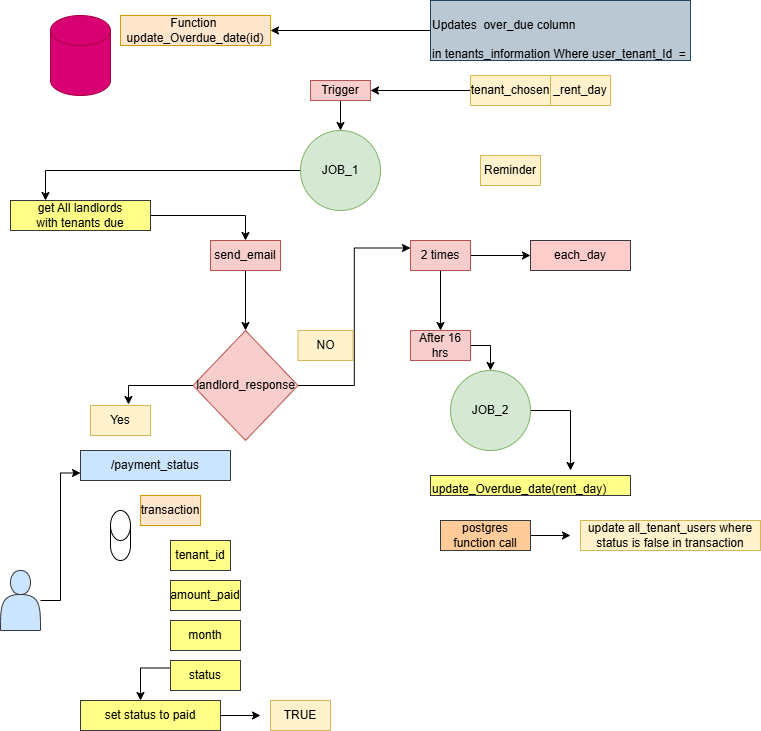

The diagram above was exported from draw.io. Its source (the exported page's mxGraphModel, read from the mxfile embedded in the PNG):
<mxGraphModel dx="872" dy="473" grid="1" gridSize="10" guides="1" tooltips="1" connect="1" arrows="1" fold="1" page="1" pageScale="1" pageWidth="850" pageHeight="1100" math="0" shadow="0">
  <root>
    <mxCell id="0" />
    <mxCell id="1" parent="0" />
    <mxCell id="OTvEQeZggfp4D2SAo2zI-1" parent="1" style="shape=cylinder3;whiteSpace=wrap;html=1;boundedLbl=1;backgroundOutline=1;size=15;fillColor=#d80073;fontColor=#ffffff;strokeColor=#A50040;" value="" vertex="1">
      <mxGeometry height="80" width="60" x="120" y="55" as="geometry" />
    </mxCell>
    <mxCell id="OTvEQeZggfp4D2SAo2zI-2" parent="1" style="text;html=1;whiteSpace=wrap;strokeColor=#d79b00;fillColor=#ffe6cc;align=center;verticalAlign=middle;rounded=0;" value="Function&amp;nbsp;&lt;div&gt;update_Overdue_date(id)&lt;/div&gt;" vertex="1">
      <mxGeometry height="30" width="150" x="190" y="55" as="geometry" />
    </mxCell>
    <mxCell id="kKgSSLATEc0Y9Nd8g2LM-2" edge="1" parent="1" source="OTvEQeZggfp4D2SAo2zI-3" style="edgeStyle=orthogonalEdgeStyle;rounded=0;orthogonalLoop=1;jettySize=auto;html=1;" target="OTvEQeZggfp4D2SAo2zI-2">
      <mxGeometry relative="1" as="geometry" />
    </mxCell>
    <mxCell id="OTvEQeZggfp4D2SAo2zI-3" parent="1" style="text;html=1;whiteSpace=wrap;overflow=hidden;rounded=0;fillColor=#bac8d3;strokeColor=#23445d;" value="&lt;h1 style=&quot;margin-top: 0px;&quot;&gt;&lt;span style=&quot;background-color: transparent; color: light-dark(rgb(0, 0, 0), rgb(255, 255, 255)); font-size: 12px; font-weight: normal;&quot;&gt;Updates&amp;nbsp;&amp;nbsp;&lt;/span&gt;&lt;span style=&quot;background-color: transparent; color: light-dark(rgb(0, 0, 0), rgb(255, 255, 255)); font-size: 12px; font-weight: normal;&quot;&gt;over_due column in&amp;nbsp;&lt;/span&gt;&lt;span style=&quot;background-color: transparent; color: light-dark(rgb(0, 0, 0), rgb(255, 255, 255)); font-size: 12px; font-weight: normal;&quot;&gt;tenants_information Where user_tenant_Id&amp;nbsp; = id&lt;/span&gt;&lt;/h1&gt;&lt;div&gt;&lt;span style=&quot;background-color: transparent; color: light-dark(rgb(0, 0, 0), rgb(255, 255, 255)); font-size: 12px; font-weight: normal;&quot;&gt;&lt;br&gt;&lt;/span&gt;&lt;/div&gt;&lt;div&gt;&lt;span style=&quot;background-color: transparent; color: light-dark(rgb(0, 0, 0), rgb(255, 255, 255)); font-size: 12px; font-weight: normal;&quot;&gt;&lt;br&gt;&lt;/span&gt;&lt;/div&gt;&lt;h1 style=&quot;margin-top: 0px;&quot;&gt;&lt;span style=&quot;background-color: transparent; color: light-dark(rgb(0, 0, 0), rgb(255, 255, 255));&quot;&gt;&amp;nbsp;&lt;/span&gt;&lt;span style=&quot;background-color: transparent; color: light-dark(rgb(0, 0, 0), rgb(255, 255, 255)); font-size: 12px; font-weight: normal;&quot;&gt;.&lt;/span&gt;&lt;/h1&gt;" vertex="1">
      <mxGeometry height="60" width="260" x="500" y="40" as="geometry" />
    </mxCell>
    <mxCell id="kKgSSLATEc0Y9Nd8g2LM-4" edge="1" parent="1" source="OTvEQeZggfp4D2SAo2zI-6" style="edgeStyle=orthogonalEdgeStyle;rounded=0;orthogonalLoop=1;jettySize=auto;html=1;" target="OTvEQeZggfp4D2SAo2zI-9">
      <mxGeometry relative="1" as="geometry" />
    </mxCell>
    <mxCell id="OTvEQeZggfp4D2SAo2zI-6" parent="1" style="text;html=1;whiteSpace=wrap;strokeColor=#b85450;fillColor=#f8cecc;align=center;verticalAlign=middle;rounded=0;" value="Trigger" vertex="1">
      <mxGeometry height="20" width="60" x="380" y="120" as="geometry" />
    </mxCell>
    <mxCell id="kKgSSLATEc0Y9Nd8g2LM-3" edge="1" parent="1" source="OTvEQeZggfp4D2SAo2zI-8" style="edgeStyle=orthogonalEdgeStyle;rounded=0;orthogonalLoop=1;jettySize=auto;html=1;entryX=1;entryY=0.5;entryDx=0;entryDy=0;" target="OTvEQeZggfp4D2SAo2zI-6">
      <mxGeometry relative="1" as="geometry" />
    </mxCell>
    <mxCell id="OTvEQeZggfp4D2SAo2zI-8" parent="1" style="text;html=1;whiteSpace=wrap;strokeColor=#d6b656;fillColor=#fff2cc;align=center;verticalAlign=middle;rounded=0;" value="tenant_chosen" vertex="1">
      <mxGeometry height="30" width="80" x="540" y="115" as="geometry" />
    </mxCell>
    <mxCell id="OTvEQeZggfp4D2SAo2zI-155" edge="1" parent="1" source="OTvEQeZggfp4D2SAo2zI-9" style="edgeStyle=orthogonalEdgeStyle;rounded=0;orthogonalLoop=1;jettySize=auto;html=1;entryX=0.25;entryY=0;entryDx=0;entryDy=0;" target="OTvEQeZggfp4D2SAo2zI-151">
      <mxGeometry relative="1" as="geometry" />
    </mxCell>
    <mxCell id="OTvEQeZggfp4D2SAo2zI-9" parent="1" style="ellipse;whiteSpace=wrap;html=1;fillColor=#d5e8d4;strokeColor=#82b366;" value="JOB_1" vertex="1">
      <mxGeometry height="80" width="80" x="370" y="170" as="geometry" />
    </mxCell>
    <mxCell id="OTvEQeZggfp4D2SAo2zI-11" parent="1" style="text;html=1;whiteSpace=wrap;strokeColor=#d6b656;fillColor=#fff2cc;align=center;verticalAlign=middle;rounded=0;" value="_rent_day" vertex="1">
      <mxGeometry height="30" width="60" x="620" y="115" as="geometry" />
    </mxCell>
    <mxCell id="kKgSSLATEc0Y9Nd8g2LM-9" edge="1" parent="1" source="OTvEQeZggfp4D2SAo2zI-13" style="edgeStyle=orthogonalEdgeStyle;rounded=0;orthogonalLoop=1;jettySize=auto;html=1;entryX=0.5;entryY=0;entryDx=0;entryDy=0;" target="OTvEQeZggfp4D2SAo2zI-17">
      <mxGeometry relative="1" as="geometry" />
    </mxCell>
    <mxCell id="OTvEQeZggfp4D2SAo2zI-13" parent="1" style="text;html=1;whiteSpace=wrap;strokeColor=#b85450;fillColor=#f8cecc;align=center;verticalAlign=middle;rounded=0;" value="send_email" vertex="1">
      <mxGeometry height="30" width="70" x="280" y="280" as="geometry" />
    </mxCell>
    <mxCell id="OTvEQeZggfp4D2SAo2zI-14" parent="1" style="text;html=1;whiteSpace=wrap;strokeColor=#d6b656;fillColor=#fff2cc;align=center;verticalAlign=middle;rounded=0;" value="Reminder" vertex="1">
      <mxGeometry height="30" width="60" x="550" y="195" as="geometry" />
    </mxCell>
    <mxCell id="kKgSSLATEc0Y9Nd8g2LM-14" edge="1" parent="1" source="OTvEQeZggfp4D2SAo2zI-17" style="edgeStyle=orthogonalEdgeStyle;rounded=0;orthogonalLoop=1;jettySize=auto;html=1;entryX=0;entryY=0.25;entryDx=0;entryDy=0;" target="OTvEQeZggfp4D2SAo2zI-25">
      <mxGeometry relative="1" as="geometry">
        <mxPoint x="390" y="330" as="targetPoint" />
      </mxGeometry>
    </mxCell>
    <mxCell id="OTvEQeZggfp4D2SAo2zI-17" parent="1" style="rhombus;whiteSpace=wrap;html=1;fillColor=#f8cecc;strokeColor=#b85450;" value="landlord_response" vertex="1">
      <mxGeometry height="110" width="105" x="262.5" y="370" as="geometry" />
    </mxCell>
    <mxCell id="OTvEQeZggfp4D2SAo2zI-19" parent="1" style="text;html=1;whiteSpace=wrap;strokeColor=#d6b656;fillColor=#fff2cc;align=center;verticalAlign=middle;rounded=0;" value="Yes" vertex="1">
      <mxGeometry height="30" width="60" x="160" y="445" as="geometry" />
    </mxCell>
    <mxCell id="FvW0Pq4H3UPSEkDt8YrG-5" edge="1" parent="1" source="OTvEQeZggfp4D2SAo2zI-25" style="edgeStyle=orthogonalEdgeStyle;rounded=0;orthogonalLoop=1;jettySize=auto;html=1;entryX=0.5;entryY=0;entryDx=0;entryDy=0;" target="OTvEQeZggfp4D2SAo2zI-101">
      <mxGeometry relative="1" as="geometry" />
    </mxCell>
    <mxCell id="kKgSSLATEc0Y9Nd8g2LM-6" edge="1" parent="1" source="OTvEQeZggfp4D2SAo2zI-25" style="edgeStyle=orthogonalEdgeStyle;rounded=0;orthogonalLoop=1;jettySize=auto;html=1;entryX=0;entryY=0.5;entryDx=0;entryDy=0;" target="OTvEQeZggfp4D2SAo2zI-99">
      <mxGeometry relative="1" as="geometry" />
    </mxCell>
    <mxCell id="OTvEQeZggfp4D2SAo2zI-25" parent="1" style="text;html=1;whiteSpace=wrap;strokeColor=#b85450;fillColor=#f8cecc;align=center;verticalAlign=middle;rounded=0;" value="2 times" vertex="1">
      <mxGeometry height="30" width="60" x="480" y="280" as="geometry" />
    </mxCell>
    <mxCell id="OTvEQeZggfp4D2SAo2zI-27" parent="1" style="shape=cylinder3;whiteSpace=wrap;html=1;boundedLbl=1;backgroundOutline=1;size=15;" value="" vertex="1">
      <mxGeometry height="50" width="20" x="180" y="550" as="geometry" />
    </mxCell>
    <mxCell id="OTvEQeZggfp4D2SAo2zI-35" edge="1" parent="1" source="OTvEQeZggfp4D2SAo2zI-17" style="edgeStyle=orthogonalEdgeStyle;rounded=0;orthogonalLoop=1;jettySize=auto;html=1;entryX=0.633;entryY=-0.033;entryDx=0;entryDy=0;entryPerimeter=0;" target="OTvEQeZggfp4D2SAo2zI-19">
      <mxGeometry relative="1" as="geometry" />
    </mxCell>
    <mxCell id="OTvEQeZggfp4D2SAo2zI-38" parent="1" style="text;html=1;whiteSpace=wrap;strokeColor=#d79b00;fillColor=#ffe6cc;align=center;verticalAlign=middle;rounded=0;" value="transaction" vertex="1">
      <mxGeometry height="30" width="60" x="210" y="535" as="geometry" />
    </mxCell>
    <mxCell id="OTvEQeZggfp4D2SAo2zI-157" edge="1" parent="1" source="OTvEQeZggfp4D2SAo2zI-162" style="edgeStyle=orthogonalEdgeStyle;rounded=0;orthogonalLoop=1;jettySize=auto;html=1;exitX=0;exitY=0.25;exitDx=0;exitDy=0;">
      <mxGeometry relative="1" as="geometry">
        <mxPoint x="210" y="740" as="targetPoint" />
      </mxGeometry>
    </mxCell>
    <mxCell id="OTvEQeZggfp4D2SAo2zI-39" parent="1" style="text;html=1;whiteSpace=wrap;strokeColor=#36393d;fillColor=#ffff88;align=center;verticalAlign=middle;rounded=0;" value="tenant_id" vertex="1">
      <mxGeometry height="30" width="60" x="240" y="580" as="geometry" />
    </mxCell>
    <mxCell id="OTvEQeZggfp4D2SAo2zI-41" parent="1" style="text;html=1;whiteSpace=wrap;strokeColor=#36393d;fillColor=#ffff88;align=center;verticalAlign=middle;rounded=0;" value="amount_paid" vertex="1">
      <mxGeometry height="30" width="70" x="240" y="620" as="geometry" />
    </mxCell>
    <mxCell id="OTvEQeZggfp4D2SAo2zI-42" parent="1" style="text;html=1;whiteSpace=wrap;strokeColor=#36393d;fillColor=#ffff88;align=center;verticalAlign=middle;rounded=0;" value="month" vertex="1">
      <mxGeometry height="30" width="70" x="240" y="660" as="geometry" />
    </mxCell>
    <mxCell id="OTvEQeZggfp4D2SAo2zI-59" parent="1" style="text;html=1;whiteSpace=wrap;strokeColor=#36393d;fillColor=#cce5ff;align=center;verticalAlign=middle;rounded=0;" value="/payment_status" vertex="1">
      <mxGeometry height="30" width="150" x="150" y="490" as="geometry" />
    </mxCell>
    <mxCell id="OTvEQeZggfp4D2SAo2zI-63" edge="1" parent="1" source="OTvEQeZggfp4D2SAo2zI-62" style="edgeStyle=orthogonalEdgeStyle;rounded=0;orthogonalLoop=1;jettySize=auto;html=1;entryX=0;entryY=0.75;entryDx=0;entryDy=0;" target="OTvEQeZggfp4D2SAo2zI-59">
      <mxGeometry relative="1" as="geometry" />
    </mxCell>
    <mxCell id="OTvEQeZggfp4D2SAo2zI-62" parent="1" style="shape=actor;whiteSpace=wrap;html=1;fillColor=#cce5ff;strokeColor=#36393d;" value="" vertex="1">
      <mxGeometry height="60" width="40" x="70" y="610" as="geometry" />
    </mxCell>
    <mxCell id="OTvEQeZggfp4D2SAo2zI-173" edge="1" parent="1" source="OTvEQeZggfp4D2SAo2zI-66" style="edgeStyle=orthogonalEdgeStyle;rounded=0;orthogonalLoop=1;jettySize=auto;html=1;">
      <mxGeometry relative="1" as="geometry">
        <mxPoint x="640" y="510" as="targetPoint" />
      </mxGeometry>
    </mxCell>
    <mxCell id="OTvEQeZggfp4D2SAo2zI-66" parent="1" style="ellipse;whiteSpace=wrap;html=1;fillColor=#d5e8d4;strokeColor=#82b366;" value="JOB_2" vertex="1">
      <mxGeometry height="80" width="80" x="520" y="410" as="geometry" />
    </mxCell>
    <mxCell id="OTvEQeZggfp4D2SAo2zI-69" parent="1" style="text;whiteSpace=wrap;html=1;fillColor=#ffff88;strokeColor=#36393d;" value="update_Overdue_date(rent_day)" vertex="1">
      <mxGeometry height="20" width="200" x="500" y="515" as="geometry" />
    </mxCell>
    <mxCell id="FvW0Pq4H3UPSEkDt8YrG-14" edge="1" parent="1" source="OTvEQeZggfp4D2SAo2zI-70" style="edgeStyle=orthogonalEdgeStyle;rounded=0;orthogonalLoop=1;jettySize=auto;html=1;">
      <mxGeometry relative="1" as="geometry">
        <mxPoint x="640" y="575" as="targetPoint" />
      </mxGeometry>
    </mxCell>
    <mxCell id="OTvEQeZggfp4D2SAo2zI-70" parent="1" style="text;html=1;whiteSpace=wrap;strokeColor=#36393d;fillColor=#ffcc99;align=center;verticalAlign=middle;rounded=0;" value="postgres function call" vertex="1">
      <mxGeometry height="30" width="90" x="510" y="560" as="geometry" />
    </mxCell>
    <mxCell id="OTvEQeZggfp4D2SAo2zI-99" parent="1" style="text;html=1;whiteSpace=wrap;strokeColor=#36393d;fillColor=#ffcccc;align=center;verticalAlign=middle;rounded=0;" value="each_day" vertex="1">
      <mxGeometry height="30" width="100" x="600" y="280" as="geometry" />
    </mxCell>
    <mxCell id="kKgSSLATEc0Y9Nd8g2LM-20" edge="1" parent="1" source="OTvEQeZggfp4D2SAo2zI-101" style="edgeStyle=orthogonalEdgeStyle;rounded=0;orthogonalLoop=1;jettySize=auto;html=1;">
      <mxGeometry relative="1" as="geometry">
        <mxPoint x="560" y="410" as="targetPoint" />
      </mxGeometry>
    </mxCell>
    <mxCell id="OTvEQeZggfp4D2SAo2zI-101" parent="1" style="text;html=1;whiteSpace=wrap;strokeColor=#b85450;fillColor=#f8cecc;align=center;verticalAlign=middle;rounded=0;" value="After 16 hrs" vertex="1">
      <mxGeometry height="30" width="60" x="480" y="370" as="geometry" />
    </mxCell>
    <mxCell id="kKgSSLATEc0Y9Nd8g2LM-7" edge="1" parent="1" source="OTvEQeZggfp4D2SAo2zI-151" style="edgeStyle=orthogonalEdgeStyle;rounded=0;orthogonalLoop=1;jettySize=auto;html=1;" target="OTvEQeZggfp4D2SAo2zI-13" value="">
      <mxGeometry relative="1" as="geometry" />
    </mxCell>
    <mxCell id="OTvEQeZggfp4D2SAo2zI-151" parent="1" style="text;html=1;whiteSpace=wrap;strokeColor=#36393d;fillColor=#ffff88;align=center;verticalAlign=middle;rounded=0;" value="get All landlords&lt;div&gt;with tenants due&lt;/div&gt;" vertex="1">
      <mxGeometry height="30" width="140" x="80" y="240" as="geometry" />
    </mxCell>
    <mxCell id="kKgSSLATEc0Y9Nd8g2LM-16" edge="1" parent="1" source="OTvEQeZggfp4D2SAo2zI-158" style="edgeStyle=orthogonalEdgeStyle;rounded=0;orthogonalLoop=1;jettySize=auto;html=1;">
      <mxGeometry relative="1" as="geometry">
        <mxPoint x="330" y="755" as="targetPoint" />
      </mxGeometry>
    </mxCell>
    <mxCell id="OTvEQeZggfp4D2SAo2zI-158" parent="1" style="text;html=1;whiteSpace=wrap;strokeColor=#36393d;fillColor=#ffff88;align=center;verticalAlign=middle;rounded=0;" value="set status to paid" vertex="1">
      <mxGeometry height="30" width="140" x="150" y="740" as="geometry" />
    </mxCell>
    <mxCell id="OTvEQeZggfp4D2SAo2zI-162" parent="1" style="text;html=1;whiteSpace=wrap;strokeColor=#36393d;fillColor=#ffff88;align=center;verticalAlign=middle;rounded=0;" value="status" vertex="1">
      <mxGeometry height="30" width="70" x="240" y="700" as="geometry" />
    </mxCell>
    <mxCell id="FvW0Pq4H3UPSEkDt8YrG-15" parent="1" style="text;html=1;whiteSpace=wrap;strokeColor=#d6b656;fillColor=#fff2cc;align=center;verticalAlign=middle;rounded=0;" value="update all_tenant_users where&lt;div&gt;status is false in transaction&lt;/div&gt;" vertex="1">
      <mxGeometry height="30" width="180" x="650" y="560" as="geometry" />
    </mxCell>
    <mxCell id="kKgSSLATEc0Y9Nd8g2LM-5" edge="1" parent="1" source="OTvEQeZggfp4D2SAo2zI-6" style="edgeStyle=orthogonalEdgeStyle;rounded=0;orthogonalLoop=1;jettySize=auto;html=1;exitX=0.5;exitY=1;exitDx=0;exitDy=0;" target="OTvEQeZggfp4D2SAo2zI-6">
      <mxGeometry relative="1" as="geometry" />
    </mxCell>
    <mxCell id="kKgSSLATEc0Y9Nd8g2LM-15" parent="1" style="text;html=1;whiteSpace=wrap;strokeColor=#d6b656;fillColor=#fff2cc;align=center;verticalAlign=middle;rounded=0;" value="NO" vertex="1">
      <mxGeometry height="30" width="55" x="367.5" y="370" as="geometry" />
    </mxCell>
    <mxCell id="kKgSSLATEc0Y9Nd8g2LM-17" parent="1" style="text;html=1;whiteSpace=wrap;strokeColor=#d6b656;fillColor=#fff2cc;align=center;verticalAlign=middle;rounded=0;" value="TRUE" vertex="1">
      <mxGeometry height="30" width="60" x="340" y="740" as="geometry" />
    </mxCell>
  </root>
</mxGraphModel>